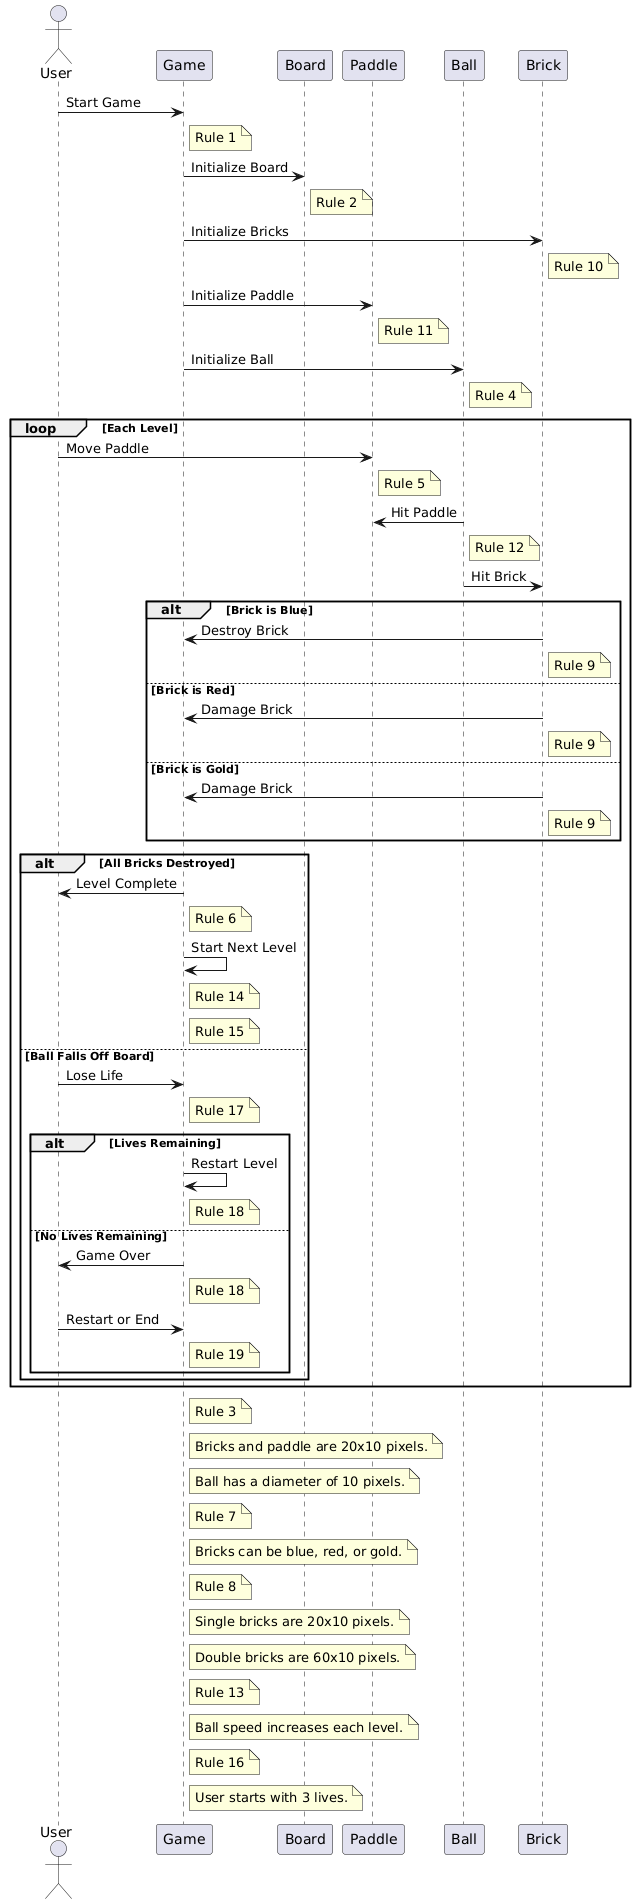

The diagram above was rendered by PlantUML. Its source (embedded in the PNG):
@startuml
actor User
participant Game
participant Board
participant Paddle
participant Ball
participant Brick

User -> Game: Start Game
note right of Game: Rule 1

Game -> Board: Initialize Board
note right of Board: Rule 2

Game -> Brick: Initialize Bricks
note right of Brick: Rule 10

Game -> Paddle: Initialize Paddle
note right of Paddle: Rule 11

Game -> Ball: Initialize Ball
note right of Ball: Rule 4

loop Each Level
    User -> Paddle: Move Paddle
    note right of Paddle: Rule 5
    Ball -> Paddle: Hit Paddle
    note right of Ball: Rule 12
    Ball -> Brick: Hit Brick
    alt Brick is Blue
        Brick -> Game: Destroy Brick
        note right of Brick: Rule 9
    else Brick is Red
        Brick -> Game: Damage Brick
        note right of Brick: Rule 9
    else Brick is Gold
        Brick -> Game: Damage Brick
        note right of Brick: Rule 9
    end
    alt All Bricks Destroyed
        Game -> User: Level Complete
        note right of Game: Rule 6
        Game -> Game: Start Next Level
        note right of Game: Rule 14
        note right of Game: Rule 15
    else Ball Falls Off Board
        User -> Game: Lose Life
        note right of Game: Rule 17
        alt Lives Remaining
            Game -> Game: Restart Level
            note right of Game: Rule 18
        else No Lives Remaining
            Game -> User: Game Over
            note right of Game: Rule 18
            User -> Game: Restart or End
            note right of Game: Rule 19
        end
    end
end

note right of Game: Rule 3
note right of Game: Bricks and paddle are 20x10 pixels.
note right of Game: Ball has a diameter of 10 pixels.
note right of Game: Rule 7
note right of Game: Bricks can be blue, red, or gold.
note right of Game: Rule 8
note right of Game: Single bricks are 20x10 pixels.
note right of Game: Double bricks are 60x10 pixels.
note right of Game: Rule 13
note right of Game: Ball speed increases each level.
note right of Game: Rule 16
note right of Game: User starts with 3 lives.
@enduml